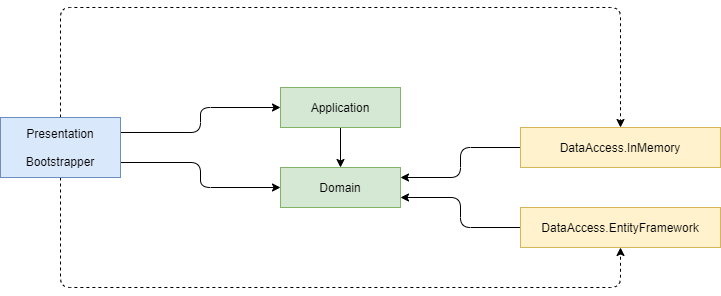

The diagram above was exported from draw.io. Its source (the exported page's mxGraphModel, read from the mxfile embedded in the PNG):
<mxGraphModel dx="1422" dy="822" grid="1" gridSize="10" guides="1" tooltips="1" connect="1" arrows="1" fold="1" page="1" pageScale="1" pageWidth="1169" pageHeight="827" math="0" shadow="0">
  <root>
    <mxCell id="0" />
    <mxCell id="1" parent="0" />
    <mxCell id="5iN5kLhqKnCoEIPKjivF-9" style="edgeStyle=orthogonalEdgeStyle;rounded=1;sketch=0;orthogonalLoop=1;jettySize=auto;html=1;exitX=1;exitY=0.25;exitDx=0;exitDy=0;entryX=0;entryY=0.5;entryDx=0;entryDy=0;shadow=0;" parent="1" source="5iN5kLhqKnCoEIPKjivF-1" target="5iN5kLhqKnCoEIPKjivF-2" edge="1">
      <mxGeometry relative="1" as="geometry" />
    </mxCell>
    <mxCell id="5iN5kLhqKnCoEIPKjivF-10" style="edgeStyle=orthogonalEdgeStyle;rounded=1;sketch=0;orthogonalLoop=1;jettySize=auto;html=1;exitX=1;exitY=0.75;exitDx=0;exitDy=0;entryX=0;entryY=0.5;entryDx=0;entryDy=0;shadow=0;" parent="1" source="5iN5kLhqKnCoEIPKjivF-1" target="5iN5kLhqKnCoEIPKjivF-3" edge="1">
      <mxGeometry relative="1" as="geometry" />
    </mxCell>
    <mxCell id="5iN5kLhqKnCoEIPKjivF-11" style="edgeStyle=orthogonalEdgeStyle;rounded=1;sketch=0;orthogonalLoop=1;jettySize=auto;html=1;exitX=0.5;exitY=0;exitDx=0;exitDy=0;entryX=0.5;entryY=0;entryDx=0;entryDy=0;shadow=0;dashed=1;" parent="1" source="5iN5kLhqKnCoEIPKjivF-1" target="5iN5kLhqKnCoEIPKjivF-4" edge="1">
      <mxGeometry relative="1" as="geometry">
        <Array as="points">
          <mxPoint x="260" y="120" />
          <mxPoint x="820" y="120" />
        </Array>
      </mxGeometry>
    </mxCell>
    <mxCell id="5iN5kLhqKnCoEIPKjivF-12" style="edgeStyle=orthogonalEdgeStyle;rounded=1;sketch=0;orthogonalLoop=1;jettySize=auto;html=1;exitX=0.5;exitY=1;exitDx=0;exitDy=0;entryX=0.5;entryY=1;entryDx=0;entryDy=0;shadow=0;dashed=1;" parent="1" source="5iN5kLhqKnCoEIPKjivF-1" target="5iN5kLhqKnCoEIPKjivF-5" edge="1">
      <mxGeometry relative="1" as="geometry">
        <Array as="points">
          <mxPoint x="260" y="400" />
          <mxPoint x="820" y="400" />
        </Array>
      </mxGeometry>
    </mxCell>
    <mxCell id="5iN5kLhqKnCoEIPKjivF-1" value="Presentation&lt;br&gt;&lt;br&gt;Bootstrapper" style="rounded=0;whiteSpace=wrap;html=1;fillColor=#dae8fc;strokeColor=#6c8ebf;" parent="1" vertex="1">
      <mxGeometry x="200" y="230" width="120" height="60" as="geometry" />
    </mxCell>
    <mxCell id="5iN5kLhqKnCoEIPKjivF-8" style="edgeStyle=orthogonalEdgeStyle;rounded=1;sketch=0;orthogonalLoop=1;jettySize=auto;html=1;exitX=0.5;exitY=1;exitDx=0;exitDy=0;entryX=0.5;entryY=0;entryDx=0;entryDy=0;shadow=0;" parent="1" source="5iN5kLhqKnCoEIPKjivF-2" target="5iN5kLhqKnCoEIPKjivF-3" edge="1">
      <mxGeometry relative="1" as="geometry" />
    </mxCell>
    <mxCell id="5iN5kLhqKnCoEIPKjivF-2" value="Application" style="rounded=0;whiteSpace=wrap;html=1;fillColor=#d5e8d4;strokeColor=#82b366;" parent="1" vertex="1">
      <mxGeometry x="480" y="200" width="120" height="40" as="geometry" />
    </mxCell>
    <mxCell id="5iN5kLhqKnCoEIPKjivF-3" value="Domain" style="rounded=0;whiteSpace=wrap;html=1;fillColor=#d5e8d4;strokeColor=#82b366;" parent="1" vertex="1">
      <mxGeometry x="480" y="280" width="120" height="40" as="geometry" />
    </mxCell>
    <mxCell id="5iN5kLhqKnCoEIPKjivF-6" style="edgeStyle=orthogonalEdgeStyle;orthogonalLoop=1;jettySize=auto;html=1;exitX=0;exitY=0.5;exitDx=0;exitDy=0;entryX=1;entryY=0.25;entryDx=0;entryDy=0;rounded=1;" parent="1" source="5iN5kLhqKnCoEIPKjivF-4" target="5iN5kLhqKnCoEIPKjivF-3" edge="1">
      <mxGeometry relative="1" as="geometry" />
    </mxCell>
    <mxCell id="5iN5kLhqKnCoEIPKjivF-4" value="DataAccess.InMemory" style="rounded=0;whiteSpace=wrap;html=1;fillColor=#fff2cc;strokeColor=#d6b656;" parent="1" vertex="1">
      <mxGeometry x="720" y="240" width="200" height="40" as="geometry" />
    </mxCell>
    <mxCell id="5iN5kLhqKnCoEIPKjivF-7" style="edgeStyle=orthogonalEdgeStyle;rounded=1;orthogonalLoop=1;jettySize=auto;html=1;exitX=0;exitY=0.5;exitDx=0;exitDy=0;entryX=1;entryY=0.75;entryDx=0;entryDy=0;sketch=0;shadow=0;" parent="1" source="5iN5kLhqKnCoEIPKjivF-5" target="5iN5kLhqKnCoEIPKjivF-3" edge="1">
      <mxGeometry relative="1" as="geometry" />
    </mxCell>
    <mxCell id="5iN5kLhqKnCoEIPKjivF-5" value="DataAccess.EntityFramework" style="rounded=0;whiteSpace=wrap;html=1;fillColor=#fff2cc;strokeColor=#d6b656;" parent="1" vertex="1">
      <mxGeometry x="720" y="320" width="200" height="40" as="geometry" />
    </mxCell>
  </root>
</mxGraphModel>